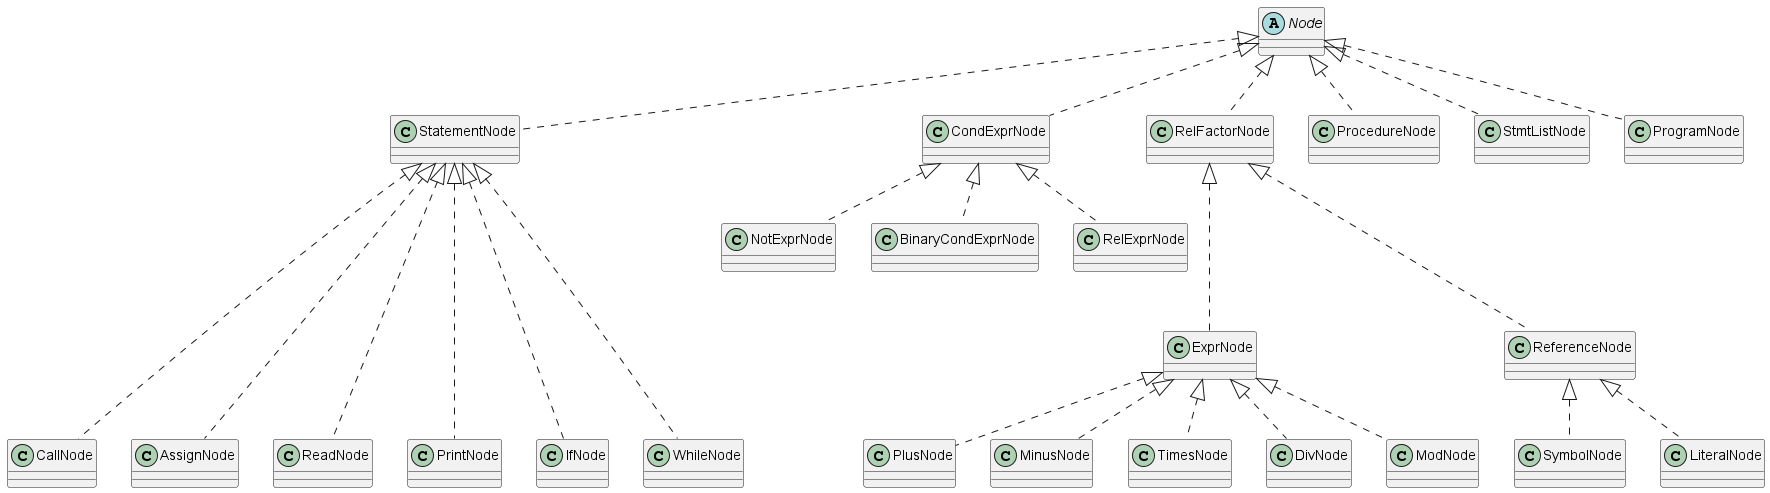

The diagram above was rendered by PlantUML. Its source (embedded in the PNG):
@startuml

abstract class Node
class SymbolNode
class LiteralNode
class CallNode
class AssignNode
class ReadNode
class PrintNode
class IfNode
class WhileNode
class ProcedureNode
class StmtListNode

'base nodes
ProgramNode .up.|> Node
ProcedureNode .up.|> Node
StmtListNode .up.|> Node
StatementNode .up.|> Node
CondExprNode .up.|> Node
RelFactorNode .up.|> Node

'atomic nodes
ReferenceNode ..up.|> RelFactorNode
SymbolNode .up.|> ReferenceNode
LiteralNode .up.|> ReferenceNode

'expression nodes
ExprNode ..up.|> RelFactorNode
PlusNode .up.|> ExprNode
MinusNode .up.|> ExprNode
TimesNode .up.|> ExprNode
DivNode .up.|> ExprNode
ModNode .up.|> ExprNode

'cond expr nodes
NotExprNode .up.|> CondExprNode
BinaryCondExprNode .up.|> CondExprNode
RelExprNode .up.|> CondExprNode

'statements
CallNode ..up..|> StatementNode
AssignNode ..up..|> StatementNode
ReadNode ..up..|> StatementNode
PrintNode ..up..|> StatementNode
IfNode ..up..|> StatementNode
WhileNode ..up..|> StatementNode

@enduml